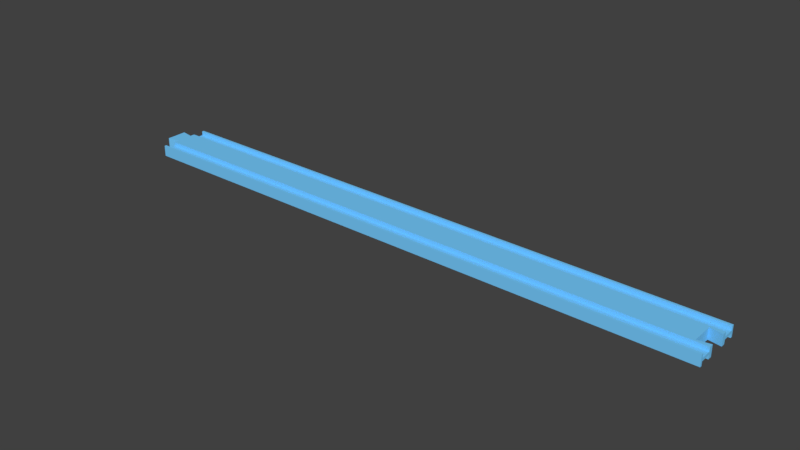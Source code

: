 # Source: straight0_plus.blend  (saved by Blender 3.5.10; exported with 4.5.12 LTS)
import bpy
from mathutils import Matrix  # noqa: F401  (used for matrix-valued properties, if any)

bpy.ops.wm.read_factory_settings(use_empty=True)
scene = bpy.context.scene
scene.name = 'Scene'

# ---- collections
col_collection_1 = bpy.data.collections.new('Collection 1'); scene.collection.children.link(col_collection_1)

# ---- materials (node trees are filled in below, after node groups)
mat_material_003 = bpy.data.materials.new('Material.003')
mat_material_003.alpha_threshold = 0.0
mat_material_003.use_transparent_shadow = False
mat_material_003.diffuse_color = (0.1845, 0.6038, 1.0, 1.0)
mat_material_003.roughness = 0.5
mat_material_003.specular_intensity = 0.0

# ---- material node trees

# ---- world
world_world = bpy.data.worlds.new('World'); scene.world = world_world
world_world.color = (0.05088, 0.05088, 0.05088)
world_world.use_sun_shadow = False
world_world.sun_shadow_jitter_overblur = 0.0
world_world.cycles.sampling_method = 'MANUAL'

# ---- meshes
me_cube_004 = bpy.data.meshes.new('Cube.004')
me_cube_004.from_pydata([(4.016, -1.0, -1.0), (0.08605, 0.0, -1.0), (4.016, -0.9211, -1.0), (4.016, -0.5, -1.0), (0.08605, -0.4211, -1.0), (4.016, -0.3158, -1.0), (4.016, -0.9211, -0.25), (4.016, -0.5, -0.25), (0.002326, -1.0, -1.0), (0.002326, -0.9211, -1.0), (0.002326, -0.5, -1.0), (0.002326, -0.3421, -1.0), (0.002326, -0.5, -0.25), (0.002326, -0.9211, -0.25), (4.1, -0.3947, -1.0), (4.1, 0.0, -1.0), (4.016, -1.0, 0.0), (0.08605, 0.0, 0.0), (0.08605, -0.4211, 0.0), (0.002326, -0.3421, 0.0), (0.002326, -1.0, 0.0), (4.016, -0.3158, 0.0), (4.1, 0.0, 0.0), (4.1, -0.3947, 0.0)], [], [(6, 13, 12, 7), (16, 20, 8, 0), (7, 12, 10, 3), (0, 8, 9, 2), (2, 9, 13, 6), (18, 4, 11, 19), (1, 15, 14, 5, 3, 10, 11, 4), (21, 5, 14, 23), (0, 2, 6, 7, 3, 5, 21, 16), (4, 18, 17, 1), (15, 22, 23, 14), (9, 8, 20, 19, 11, 10, 12, 13)])
me_cube_004.materials.append(mat_material_003)
me_cube_004.use_remesh_preserve_volume = False
me_cube_004.use_remesh_preserve_attributes = False
me_cube_004.use_mirror_vertex_groups = False
me_cube_004.update()

# ---- objects
ob_straight_0_plus = bpy.data.objects.new('straight_0_plus', me_cube_004)

# ---- transforms, parenting, visibility, modifiers, constraints
ob_straight_0_plus.location = (432.0, 5.96e-08, 0.0)
ob_straight_0_plus.rotation_euler = (0.0, 3.142, 0.0)
ob_straight_0_plus.scale = (107.5, 19.0, 4.0)
ob_straight_0_plus.lock_rotation = (True, True, False)
ob_straight_0_plus.lock_scale = (True, True, True)
ob_straight_0_plus.lineart.crease_threshold = 0.0
_m = ob_straight_0_plus.modifiers.new('Mirror', 'MIRROR')
_m.use_axis = (False, True, True)
_m.use_clip = True

# ---- collection membership
col_collection_1.objects.link(ob_straight_0_plus)

# ---- scene / render settings (as saved in the file)
scene.frame_start = 1; scene.frame_end = 250; scene.frame_set(3)
scene.render.engine = 'BLENDER_EEVEE_NEXT'
scene.render.resolution_percentage = 50
scene.render.dither_intensity = 0.0
scene.cycles.use_denoising = False
scene.cycles.samples = 128
scene.cycles.sampling_pattern = 'TABULATED_SOBOL'
scene.cycles.light_sampling_threshold = 0.0
scene.cycles.use_adaptive_sampling = False
scene.cycles.use_light_tree = False
scene.cycles.blur_glossy = 0.0
scene.cycles.sample_clamp_indirect = 0.0
scene.view_settings.view_transform = 'Standard'
scene.unit_settings.scale_length = 0.001
bpy.context.view_layer.update()

# ---- added for rendering (the .blend has no active camera and no usable light): camera, sun
cam_auto = bpy.data.cameras.new('AutoCamera')
cam_auto.lens = 50.0
cam_auto.sensor_width = 36.0
cam_auto.clip_end = 7180.41
ob_auto_camera = bpy.data.objects.new('AutoCamera', cam_auto)
scene.collection.objects.link(ob_auto_camera)
ob_auto_camera.location = (620.642, -490.971, 327.314)
ob_auto_camera.rotation_euler = (1.09748, -7.21219e-08, 0.694738)
scene.camera = ob_auto_camera
light_auto_sun = bpy.data.lights.new('AutoSun', 'SUN')
light_auto_sun.energy = 3.0
light_auto_sun.angle = 0.0523599
ob_auto_sun = bpy.data.objects.new('AutoSun', light_auto_sun)
scene.collection.objects.link(ob_auto_sun)
ob_auto_sun.rotation_euler = (0.872665, 0.174533, 0.523599)
bpy.context.view_layer.update()
